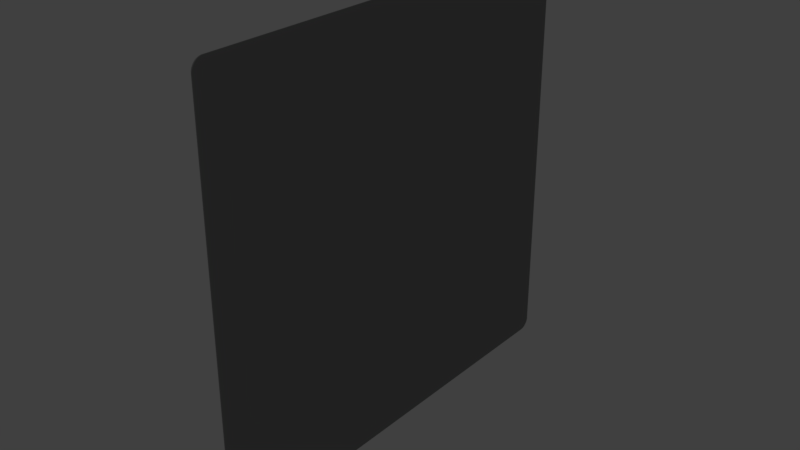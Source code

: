 # Source: SU_CASE_COVER.blend  (saved by Blender 2.78.0; exported with 4.5.12 LTS)
import bpy
from mathutils import Matrix  # noqa: F401  (used for matrix-valued properties, if any)

bpy.ops.wm.read_factory_settings(use_empty=True)
scene = bpy.context.scene
scene.name = 'Scene'

# ---- collections
col_collection_1 = bpy.data.collections.new('Collection 1'); scene.collection.children.link(col_collection_1)

# ---- materials (node trees are filled in below, after node groups)
mat_su_case_body_004 = bpy.data.materials.new('SU CASE BODY.004')
mat_su_case_body_004.alpha_threshold = 0.0
mat_su_case_body_004.roughness = 0.5
mat_su_case_silver_004 = bpy.data.materials.new('SU CASE SILVER.004')
mat_su_case_silver_004.alpha_threshold = 0.0
mat_su_case_silver_004.roughness = 0.5
mat_su_case_usb_004 = bpy.data.materials.new('SU CASE USB.004')
mat_su_case_usb_004.alpha_threshold = 0.0
mat_su_case_usb_004.roughness = 0.5
mat_su_case_fack_blue_004 = bpy.data.materials.new('SU CASE FACK BLUE.004')
mat_su_case_fack_blue_004.alpha_threshold = 0.0
mat_su_case_fack_blue_004.roughness = 0.5
mat_su_case_jack_pink_004 = bpy.data.materials.new('SU CASE JACK PINK.004')
mat_su_case_jack_pink_004.alpha_threshold = 0.0
mat_su_case_jack_pink_004.roughness = 0.5
mat_system_unit_case_switch_004 = bpy.data.materials.new('SYSTEM UNIT CASE SWITCH.004')
mat_system_unit_case_switch_004.alpha_threshold = 0.0
mat_system_unit_case_switch_004.roughness = 0.5
mat_su_case_dark_accent_004 = bpy.data.materials.new('SU CASE DARK ACCENT.004')
mat_su_case_dark_accent_004.alpha_threshold = 0.0
mat_su_case_dark_accent_004.roughness = 0.5

# ---- material node trees
mat_su_case_body_004.use_nodes = True; mat_su_case_body_004.node_tree.nodes.clear()
_N = mat_su_case_body_004.node_tree.nodes; _L = mat_su_case_body_004.node_tree.links
n0 = _N.new('ShaderNodeOutputMaterial'); n0.name = 'Material Output'; n0.location = (300, 300)
n1 = _N.new('ShaderNodeBsdfDiffuse'); n1.name = 'Diffuse BSDF'; n1.location = (10, 300)
n1.inputs[0].default_value = (0.0291, 0.0291, 0.0291, 1.0)
_L.new(n1.outputs[0], n0.inputs[0])
n0.is_active_output = True
mat_su_case_silver_004.use_nodes = True; mat_su_case_silver_004.node_tree.nodes.clear()
_N = mat_su_case_silver_004.node_tree.nodes; _L = mat_su_case_silver_004.node_tree.links
n0 = _N.new('ShaderNodeOutputMaterial'); n0.name = 'Material Output'; n0.location = (300, 300)
n1 = _N.new('ShaderNodeBsdfDiffuse'); n1.name = 'Diffuse BSDF'; n1.location = (10, 300)
n1.inputs[0].default_value = (0.723, 0.723, 0.723, 1.0)
_L.new(n1.outputs[0], n0.inputs[0])
n0.is_active_output = True
mat_su_case_usb_004.use_nodes = True; mat_su_case_usb_004.node_tree.nodes.clear()
_N = mat_su_case_usb_004.node_tree.nodes; _L = mat_su_case_usb_004.node_tree.links
n0 = _N.new('ShaderNodeOutputMaterial'); n0.name = 'Material Output'; n0.location = (300, 300)
n1 = _N.new('ShaderNodeBsdfDiffuse'); n1.name = 'Diffuse BSDF'; n1.location = (10, 300)
n1.inputs[0].default_value = (0.0, 0.0, 0.0, 1.0)
_L.new(n1.outputs[0], n0.inputs[0])
n0.is_active_output = True
mat_su_case_fack_blue_004.use_nodes = True; mat_su_case_fack_blue_004.node_tree.nodes.clear()
_N = mat_su_case_fack_blue_004.node_tree.nodes; _L = mat_su_case_fack_blue_004.node_tree.links
n0 = _N.new('ShaderNodeOutputMaterial'); n0.name = 'Material Output'; n0.location = (300, 300)
n1 = _N.new('ShaderNodeBsdfDiffuse'); n1.name = 'Diffuse BSDF'; n1.location = (10, 300)
n1.inputs[0].default_value = (0.06789, 0.207, 0.8, 1.0)
_L.new(n1.outputs[0], n0.inputs[0])
n0.is_active_output = True
mat_su_case_jack_pink_004.use_nodes = True; mat_su_case_jack_pink_004.node_tree.nodes.clear()
_N = mat_su_case_jack_pink_004.node_tree.nodes; _L = mat_su_case_jack_pink_004.node_tree.links
n0 = _N.new('ShaderNodeOutputMaterial'); n0.name = 'Material Output'; n0.location = (300, 300)
n1 = _N.new('ShaderNodeBsdfDiffuse'); n1.name = 'Diffuse BSDF'; n1.location = (10, 300)
n1.inputs[0].default_value = (0.8, 0.4017, 0.7156, 1.0)
_L.new(n1.outputs[0], n0.inputs[0])
n0.is_active_output = True
mat_system_unit_case_switch_004.use_nodes = True; mat_system_unit_case_switch_004.node_tree.nodes.clear()
_N = mat_system_unit_case_switch_004.node_tree.nodes; _L = mat_system_unit_case_switch_004.node_tree.links
n0 = _N.new('ShaderNodeOutputMaterial'); n0.name = 'Material Output'; n0.location = (300, 300)
n1 = _N.new('ShaderNodeBsdfDiffuse'); n1.name = 'Diffuse BSDF'; n1.location = (10, 300)
n1.inputs[0].default_value = (0.75, 0.8, 0.3689, 1.0)
_L.new(n1.outputs[0], n0.inputs[0])
n0.is_active_output = True
mat_su_case_dark_accent_004.use_nodes = True; mat_su_case_dark_accent_004.node_tree.nodes.clear()
_N = mat_su_case_dark_accent_004.node_tree.nodes; _L = mat_su_case_dark_accent_004.node_tree.links
n0 = _N.new('ShaderNodeOutputMaterial'); n0.name = 'Material Output'; n0.location = (300, 300)
n1 = _N.new('ShaderNodeBsdfDiffuse'); n1.name = 'Diffuse BSDF'; n1.location = (10, 300)
n1.inputs[0].default_value = (0.01885, 0.01885, 0.01885, 1.0)
_L.new(n1.outputs[0], n0.inputs[0])
n0.is_active_output = True

# ---- world
world_world = bpy.data.worlds.new('World'); scene.world = world_world
world_world.color = (0.05088, 0.05088, 0.05088)
world_world.use_sun_shadow = False
world_world.sun_shadow_jitter_overblur = 0.0
world_world.cycles.sampling_method = 'MANUAL'

# ---- meshes
me_cube_000 = bpy.data.meshes.new('Cube.000')
me_cube_000.from_pydata([(1.106, 0.9349, 0.8117), (1.106, 0.9775, 0.8543), (1.106, 0.9353, 0.8177), (1.106, 0.9366, 0.8237), (1.106, 0.9388, 0.8294), (1.106, 0.9417, 0.8347), (1.106, 0.9453, 0.8396), (1.106, 0.9496, 0.8439), (1.106, 0.9545, 0.8475), (1.106, 0.9598, 0.8504), (1.106, 0.9655, 0.8526), (1.106, 0.9715, 0.8538), (1.106, 0.9775, -0.7933), (1.106, 0.9349, -0.7507), (1.106, 0.9715, -0.7929), (1.106, 0.9655, -0.7916), (1.106, 0.9598, -0.7895), (1.106, 0.9545, -0.7866), (1.106, 0.9496, -0.7829), (1.106, 0.9453, -0.7786), (1.106, 0.9417, -0.7738), (1.106, 0.9388, -0.7684), (1.106, 0.9366, -0.7627), (1.106, 0.9353, -0.7568), (1.106, 2.601, 0.8543), (1.106, 2.643, 0.8117), (1.106, 2.607, 0.8538), (1.106, 2.613, 0.8526), (1.106, 2.619, 0.8504), (1.106, 2.624, 0.8475), (1.106, 2.629, 0.8439), (1.106, 2.633, 0.8396), (1.106, 2.637, 0.8347), (1.106, 2.64, 0.8294), (1.106, 2.642, 0.8237), (1.106, 2.643, 0.8177), (1.106, 2.643, -0.7507), (1.106, 2.601, -0.7933), (1.106, 2.643, -0.7568), (1.106, 2.642, -0.7627), (1.106, 2.64, -0.7684), (1.106, 2.637, -0.7738), (1.106, 2.633, -0.7786), (1.106, 2.629, -0.7829), (1.106, 2.624, -0.7866), (1.106, 2.619, -0.7895), (1.106, 2.613, -0.7916), (1.106, 2.607, -0.7929), (1.11, 2.643, 0.8117), (1.11, 2.601, 0.8543), (1.11, 2.643, 0.8177), (1.11, 2.642, 0.8237), (1.11, 2.64, 0.8294), (1.11, 2.637, 0.8347), (1.11, 2.633, 0.8396), (1.11, 2.629, 0.8439), (1.11, 2.624, 0.8475), (1.11, 2.619, 0.8504), (1.11, 2.613, 0.8526), (1.11, 2.607, 0.8538), (1.11, 0.9775, 0.8543), (1.11, 0.9349, 0.8117), (1.11, 0.9715, 0.8538), (1.11, 0.9655, 0.8526), (1.11, 0.9598, 0.8504), (1.11, 0.9545, 0.8475), (1.11, 0.9496, 0.8439), (1.11, 0.9453, 0.8396), (1.11, 0.9417, 0.8347), (1.11, 0.9388, 0.8294), (1.11, 0.9366, 0.8237), (1.11, 0.9353, 0.8177), (1.11, 0.9349, -0.7507), (1.11, 0.9775, -0.7933), (1.11, 0.9353, -0.7568), (1.11, 0.9366, -0.7627), (1.11, 0.9388, -0.7684), (1.11, 0.9417, -0.7738), (1.11, 0.9453, -0.7786), (1.11, 0.9496, -0.7829), (1.11, 0.9545, -0.7866), (1.11, 0.9598, -0.7895), (1.11, 0.9655, -0.7916), (1.11, 0.9715, -0.7929), (1.11, 2.601, -0.7933), (1.11, 2.643, -0.7507), (1.11, 2.607, -0.7929), (1.11, 2.613, -0.7916), (1.11, 2.619, -0.7895), (1.11, 2.624, -0.7866), (1.11, 2.629, -0.7829), (1.11, 2.633, -0.7786), (1.11, 2.637, -0.7738), (1.11, 2.64, -0.7684), (1.11, 2.642, -0.7627), (1.11, 2.643, -0.7568)], [], [(0, 13, 72, 61), (36, 25, 48, 85), (12, 37, 84, 73), (60, 62, 63, 64, 65, 66, 67, 68, 69, 70, 71, 61, 72, 74, 75, 76, 77, 78, 79, 80, 81, 82, 83, 73, 84, 86, 87, 88, 89, 90, 91, 92, 93, 94, 95, 85, 48, 50, 51, 52, 53, 54, 55, 56, 57, 58, 59, 49), (24, 1, 60, 49), (36, 85, 95, 38), (38, 95, 94, 39), (39, 94, 93, 40), (40, 93, 92, 41), (41, 92, 91, 42), (42, 91, 90, 43), (43, 90, 89, 44), (44, 89, 88, 45), (45, 88, 87, 46), (46, 87, 86, 47), (47, 86, 84, 37), (72, 13, 23, 74), (74, 23, 22, 75), (75, 22, 21, 76), (76, 21, 20, 77), (77, 20, 19, 78), (78, 19, 18, 79), (79, 18, 17, 80), (80, 17, 16, 81), (81, 16, 15, 82), (82, 15, 14, 83), (83, 14, 12, 73), (0, 61, 71, 2), (2, 71, 70, 3), (3, 70, 69, 4), (4, 69, 68, 5), (5, 68, 67, 6), (6, 67, 66, 7), (7, 66, 65, 8), (8, 65, 64, 9), (9, 64, 63, 10), (10, 63, 62, 11), (11, 62, 60, 1), (48, 25, 35, 50), (50, 35, 34, 51), (51, 34, 33, 52), (52, 33, 32, 53), (53, 32, 31, 54), (54, 31, 30, 55), (55, 30, 29, 56), (56, 29, 28, 57), (57, 28, 27, 58), (58, 27, 26, 59), (59, 26, 24, 49), (0, 2, 3, 4, 5, 6, 7, 8, 9, 10, 11, 1, 24, 26, 27, 28, 29, 30, 31, 32, 33, 34, 35, 25, 36, 38, 39, 40, 41, 42, 43, 44, 45, 46, 47, 37, 12, 14, 15, 16, 17, 18, 19, 20, 21, 22, 23, 13)])
me_cube_000.materials.append(mat_su_case_body_004)
me_cube_000.materials.append(mat_su_case_silver_004)
me_cube_000.materials.append(mat_su_case_usb_004)
me_cube_000.materials.append(mat_su_case_fack_blue_004)
me_cube_000.materials.append(mat_su_case_jack_pink_004)
me_cube_000.materials.append(mat_system_unit_case_switch_004)
me_cube_000.materials.append(mat_su_case_dark_accent_004)
me_cube_000.use_remesh_preserve_volume = False
me_cube_000.use_remesh_preserve_attributes = False
me_cube_000.use_mirror_vertex_groups = False
me_cube_000.update()

# ---- objects
ob_su_case_cover = bpy.data.objects.new('SU CASE COVER', me_cube_000)

# ---- transforms, parenting, visibility, modifiers, constraints
ob_su_case_cover.location = (0.0, 0.0, 0.0)
ob_su_case_cover.lineart.crease_threshold = 0.0

# ---- collection membership
col_collection_1.objects.link(ob_su_case_cover)

# ---- scene / render settings (as saved in the file)
scene.frame_start = 1; scene.frame_end = 250; scene.frame_set(1)
scene.render.engine = 'CYCLES'
scene.render.resolution_percentage = 50
scene.render.dither_intensity = 0.0
scene.cycles.use_denoising = False
scene.cycles.samples = 128
scene.cycles.sampling_pattern = 'TABULATED_SOBOL'
scene.cycles.light_sampling_threshold = 0.0
scene.cycles.use_adaptive_sampling = False
scene.cycles.use_light_tree = False
scene.cycles.blur_glossy = 0.0
scene.cycles.sample_clamp_indirect = 0.0
scene.view_settings.view_transform = 'Standard'
bpy.context.view_layer.update()

# ---- added for rendering (the .blend has no active camera and no usable light): camera, sun
cam_auto = bpy.data.cameras.new('AutoCamera')
cam_auto.lens = 50.0
cam_auto.sensor_width = 36.0
cam_auto.clip_end = 1000.0
ob_auto_camera = bpy.data.objects.new('AutoCamera', cam_auto)
scene.collection.objects.link(ob_auto_camera)
ob_auto_camera.location = (3.30424, -0.846095, 1.78733)
ob_auto_camera.rotation_euler = (1.09748, -7.21219e-08, 0.694738)
scene.camera = ob_auto_camera
light_auto_sun = bpy.data.lights.new('AutoSun', 'SUN')
light_auto_sun.energy = 3.0
light_auto_sun.angle = 0.0523599
ob_auto_sun = bpy.data.objects.new('AutoSun', light_auto_sun)
scene.collection.objects.link(ob_auto_sun)
ob_auto_sun.rotation_euler = (0.872665, 0.174533, 0.523599)
bpy.context.view_layer.update()
